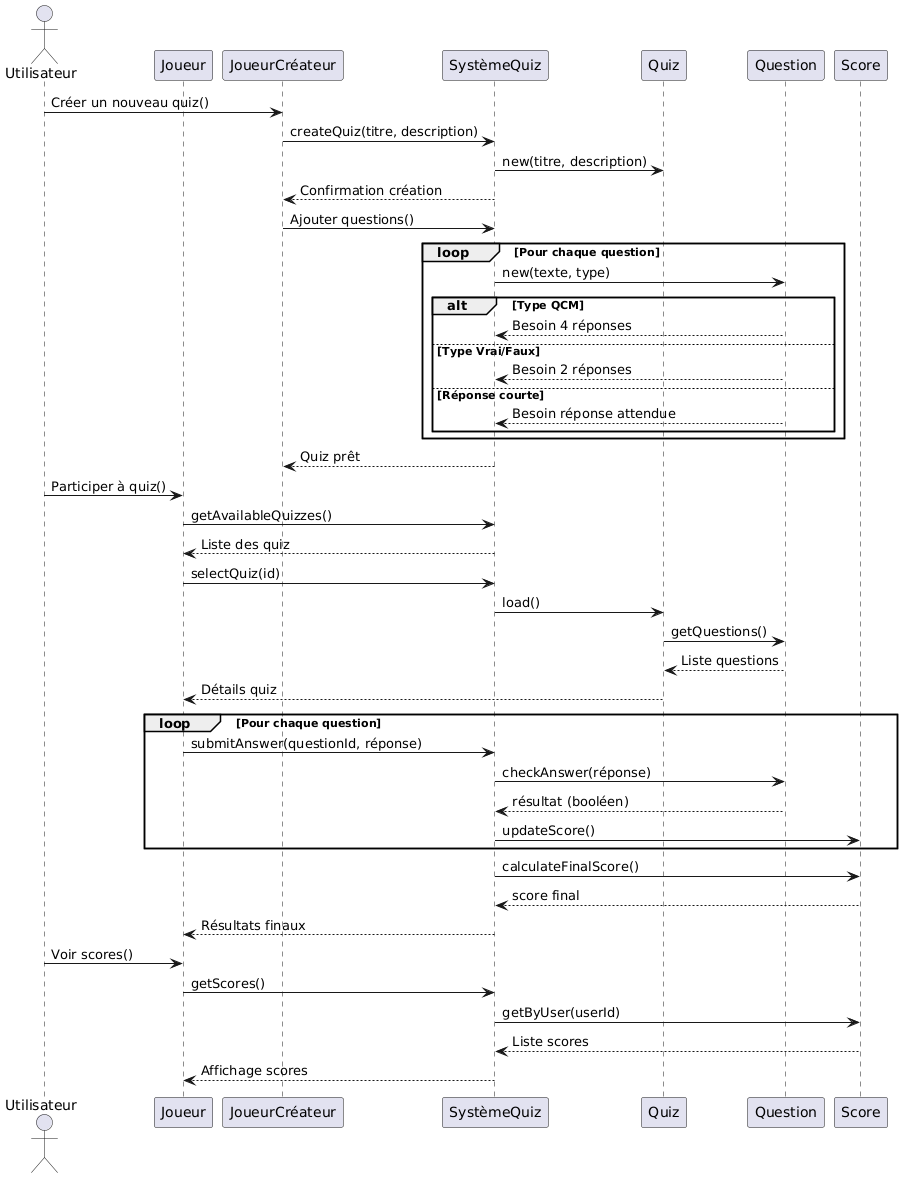

The diagram above was rendered by PlantUML. Its source (embedded in the PNG):
@startuml
actor Utilisateur as user
participant "Joueur" as player
participant "JoueurCréateur" as creator
participant "SystèmeQuiz" as system
participant "Quiz" as quiz
participant "Question" as question
participant "Score" as score

' 1. Création d'un quiz par un JoueurCréateur
user -> creator : Créer un nouveau quiz()
creator -> system : createQuiz(titre, description)
system -> quiz : new(titre, description)
system --> creator : Confirmation création
creator -> system : Ajouter questions()
loop Pour chaque question
    system -> question : new(texte, type)
    alt Type QCM
        question --> system : Besoin 4 réponses
    else Type Vrai/Faux
        question --> system : Besoin 2 réponses
    else Réponse courte
        question --> system : Besoin réponse attendue
    end
end
system --> creator : Quiz prêt

' 2. Participation à un quiz
user -> player : Participer à quiz()
player -> system : getAvailableQuizzes()
system --> player : Liste des quiz
player -> system : selectQuiz(id)
system -> quiz : load()
quiz -> question : getQuestions()
question --> quiz : Liste questions
quiz --> player : Détails quiz

loop Pour chaque question
    player -> system : submitAnswer(questionId, réponse)
    system -> question : checkAnswer(réponse)
    question --> system : résultat (booléen)
    system -> score : updateScore()
end

system -> score : calculateFinalScore()
score --> system : score final
system --> player : Résultats finaux

' 3. Consultation des scores
user -> player : Voir scores()
player -> system : getScores()
system -> score : getByUser(userId)
score --> system : Liste scores
system --> player : Affichage scores
@enduml